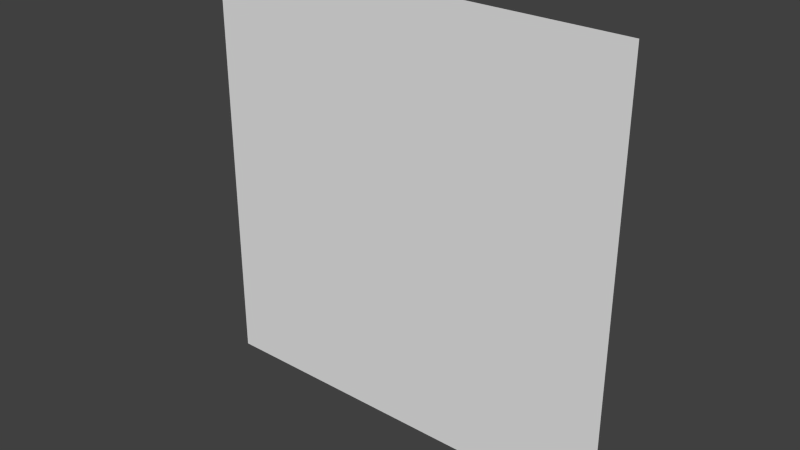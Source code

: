 # Source: painting64x64_2facedir.blend  (saved by Blender 2.76.0; exported with 4.5.12 LTS)
import bpy
from mathutils import Matrix  # noqa: F401  (used for matrix-valued properties, if any)

bpy.ops.wm.read_factory_settings(use_empty=True)
scene = bpy.context.scene
scene.name = 'Scene'

# ---- collections
col_collection_1 = bpy.data.collections.new('Collection 1'); scene.collection.children.link(col_collection_1)

# ---- world
world_world = bpy.data.worlds.new('World'); scene.world = world_world
world_world.color = (0.05088, 0.05088, 0.05088)
world_world.use_sun_shadow = False
world_world.sun_shadow_jitter_overblur = 0.0
world_world.cycles.sampling_method = 'MANUAL'
world_world.cycles.sample_map_resolution = 256

# ---- meshes
me_plane_001 = bpy.data.meshes.new('Plane.001')
me_plane_001.from_pydata([(-1.0, -1.0, 0.0), (1.0, -1.0, 0.0), (-1.0, 1.0, 0.0), (1.0, 1.0, 0.0)], [], [(0, 1, 3, 2)])
_uv = me_plane_001.uv_layers.new(name='UVMap')
_uv.uv.foreach_set('vector', [0.25, 0.0, 0.5, 0.0, 0.5, 0.25, 0.25, 0.25])
me_plane_001.use_remesh_preserve_volume = False
me_plane_001.use_remesh_preserve_attributes = False
me_plane_001.use_mirror_vertex_groups = False
me_plane_001.update()

# ---- objects
ob_plane_001 = bpy.data.objects.new('Plane.001', me_plane_001)

# ---- transforms, parenting, visibility, modifiers, constraints
ob_plane_001.location = (-0.5002, -0.49, 0.5004)
ob_plane_001.rotation_euler = (1.571, 2.22e-16, 2.22e-16)
ob_plane_001.scale = (2.0, 2.0, 0.3125)
ob_plane_001.lineart.crease_threshold = 0.0

# ---- collection membership
col_collection_1.objects.link(ob_plane_001)

# ---- scene / render settings (as saved in the file)
scene.frame_start = 1; scene.frame_end = 250; scene.frame_set(0)
scene.render.engine = 'BLENDER_EEVEE_NEXT'
scene.render.resolution_percentage = 50
scene.render.dither_intensity = 0.0
scene.render.film_transparent = True
scene.cycles.use_denoising = False
scene.cycles.samples = 10
scene.cycles.sampling_pattern = 'TABULATED_SOBOL'
scene.cycles.light_sampling_threshold = 0.0
scene.cycles.use_adaptive_sampling = False
scene.cycles.use_light_tree = False
scene.cycles.blur_glossy = 0.0
scene.cycles.pixel_filter_type = 'GAUSSIAN'
scene.cycles.sample_clamp_indirect = 0.0
scene.view_settings.view_transform = 'Standard'
bpy.context.view_layer.update()

# ---- added for rendering (the .blend has no active camera and no usable light): camera, sun
cam_auto = bpy.data.cameras.new('AutoCamera')
cam_auto.lens = 50.0
cam_auto.sensor_width = 36.0
cam_auto.clip_end = 1000.0
ob_auto_camera = bpy.data.objects.new('AutoCamera', cam_auto)
scene.collection.objects.link(ob_auto_camera)
ob_auto_camera.location = (4.73371, -6.77067, 4.68753)
ob_auto_camera.rotation_euler = (1.09748, -7.21219e-08, 0.694738)
scene.camera = ob_auto_camera
light_auto_sun = bpy.data.lights.new('AutoSun', 'SUN')
light_auto_sun.energy = 3.0
light_auto_sun.angle = 0.0523599
ob_auto_sun = bpy.data.objects.new('AutoSun', light_auto_sun)
scene.collection.objects.link(ob_auto_sun)
ob_auto_sun.rotation_euler = (0.872665, 0.174533, 0.523599)
bpy.context.view_layer.update()
